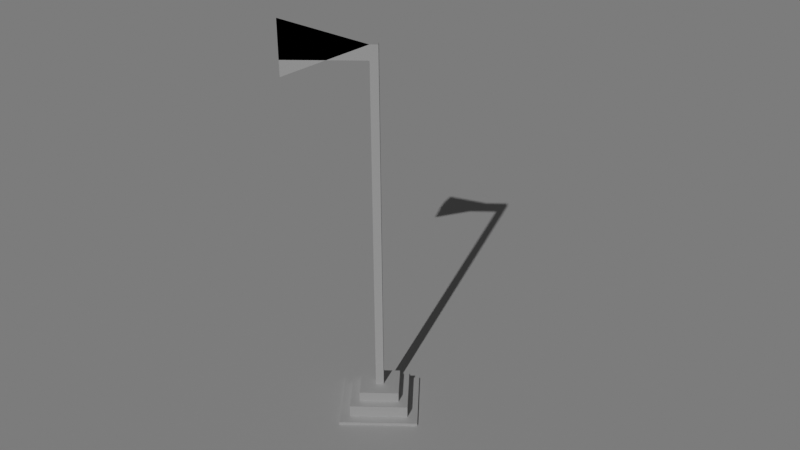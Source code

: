 # Source: Flag.blend  (saved by Blender 4.1.24; exported with 4.5.12 LTS)
import bpy
from mathutils import Matrix  # noqa: F401  (used for matrix-valued properties, if any)

bpy.ops.wm.read_factory_settings(use_empty=True)
scene = bpy.context.scene
scene.name = 'Scene'

# ---- collections
col_collection = bpy.data.collections.new('Collection'); scene.collection.children.link(col_collection)

# ---- world
world_world = bpy.data.worlds.new('World'); scene.world = world_world
world_world.use_nodes = True; world_world.node_tree.nodes.clear()
_N = world_world.node_tree.nodes; _L = world_world.node_tree.links
n0 = _N.new('ShaderNodeOutputWorld'); n0.name = 'World Output'; n0.location = (300, 300)
n1 = _N.new('ShaderNodeBackground'); n1.name = 'Background'; n1.location = (10, 300)
n1.inputs[0].default_value = (0.05088, 0.05088, 0.05088, 1.0)
_L.new(n1.outputs[0], n0.inputs[0])
n0.is_active_output = True
world_world.color = (0.05088, 0.05088, 0.05088)
world_world.use_sun_shadow = False
world_world.sun_shadow_jitter_overblur = 0.0

# ---- cameras
cam_camera_001 = bpy.data.cameras.new('Camera.001')

# ---- lights
light_sun = bpy.data.lights.new('Sun', 'SUN')
light_sun.transmission_factor = 0.0
light_sun.energy = 1.0

# ---- meshes
me_cube_001 = bpy.data.meshes.new('Cube.001')
me_cube_001.from_pydata([(-5.702, -5.702, -1.0), (-4.215, -4.215, 1.0), (-5.702, 5.702, -1.0), (-4.215, 4.215, 1.0), (5.702, -5.702, -1.0), (4.215, -4.215, 1.0), (5.702, 5.702, -1.0), (4.215, 4.215, 1.0), (-5.702, -5.702, 1.0), (-5.702, 5.702, 1.0), (5.702, 5.702, 1.0), (5.702, -5.702, 1.0), (-5.702, -5.702, 1.0), (-5.702, 5.702, 1.0), (5.702, 5.702, 1.0), (5.702, -5.702, 1.0), (-4.215, -4.215, 1.0), (-4.215, 4.215, 1.0), (4.215, 4.215, 1.0), (4.215, -4.215, 1.0), (-2.866, -2.866, 2.763), (-2.866, 2.866, 2.763), (2.866, 2.866, 2.763), (2.866, -2.866, 2.763), (-4.215, -4.215, 2.763), (-4.215, 4.215, 2.763), (4.215, 4.215, 2.763), (4.215, -4.215, 2.763), (-1.727, -1.727, 4.271), (-1.727, 1.727, 4.271), (1.727, 1.727, 4.271), (1.727, -1.727, 4.271), (-2.866, -2.866, 4.271), (-2.866, 2.866, 4.271), (2.866, 2.866, 4.271), (2.866, -2.866, 4.271), (-2.866, -2.866, 4.271), (-2.866, 2.866, 4.271), (2.866, 2.866, 4.271), (2.866, -2.866, 4.271), (-2.31, -2.31, 4.271), (-2.31, 2.31, 4.271), (2.31, 2.31, 4.271), (2.31, -2.31, 4.271), (1.901, 5.702, -1.0), (-1.901, 5.702, -1.0), (-1.901, 5.702, 1.0), (1.901, 5.702, 1.0), (-1.901, -5.702, -1.0), (1.901, -5.702, -1.0), (1.901, -5.702, 1.0), (-1.901, -5.702, 1.0), (-1.901, 5.702, 1.0), (1.901, 5.702, 1.0), (1.901, -5.702, 1.0), (-1.901, -5.702, 1.0), (-1.405, 4.215, 1.0), (1.405, 4.215, 1.0), (1.405, -4.215, 1.0), (-1.405, -4.215, 1.0), (-1.405, 4.215, 1.0), (1.405, 4.215, 1.0), (1.405, -4.215, 1.0), (-1.405, -4.215, 1.0), (-1.405, 4.215, 2.763), (1.405, 4.215, 2.763), (1.405, -4.215, 2.763), (-1.405, -4.215, 2.763), (-0.9553, 2.866, 2.763), (0.9553, 2.866, 2.763), (0.9553, -2.866, 2.763), (-0.9553, -2.866, 2.763), (-0.9553, 2.866, 4.271), (0.9553, 2.866, 4.271), (0.9553, -2.866, 4.271), (-0.9553, -2.866, 4.271), (-0.9553, 2.866, 4.271), (0.9553, 2.866, 4.271), (0.9553, -2.866, 4.271), (-0.9553, -2.866, 4.271), (-0.7701, 2.31, 4.271), (0.7701, 2.31, 4.271), (0.7701, -2.31, 4.271), (-0.7701, -2.31, 4.271), (-0.5757, 1.727, 4.271), (0.5757, 1.727, 4.271), (0.5757, -1.727, 4.271), (-0.5757, -1.727, 4.271), (-5.702, 1.901, -1.0), (-5.702, -1.901, -1.0), (-5.702, -1.901, 1.0), (-5.702, 1.901, 1.0), (5.702, -1.901, -1.0), (5.702, 1.901, -1.0), (5.702, 1.901, 1.0), (5.702, -1.901, 1.0), (-5.702, -1.901, 1.0), (-5.702, 1.901, 1.0), (5.702, 1.901, 1.0), (5.702, -1.901, 1.0), (-4.215, -1.405, 1.0), (-4.215, 1.405, 1.0), (4.215, 1.405, 1.0), (4.215, -1.405, 1.0), (-4.215, -1.405, 1.0), (-4.215, 1.405, 1.0), (4.215, 1.405, 1.0), (4.215, -1.405, 1.0), (-4.215, -1.405, 2.763), (-4.215, 1.405, 2.763), (4.215, 1.405, 2.763), (4.215, -1.405, 2.763), (-2.866, -0.9553, 2.763), (-2.866, 0.9553, 2.763), (2.866, 0.9553, 2.763), (2.866, -0.9553, 2.763), (-2.866, -0.9553, 4.271), (-2.866, 0.9553, 4.271), (2.866, 0.9553, 4.271), (2.866, -0.9553, 4.271), (-2.866, -0.9553, 4.271), (-2.866, 0.9553, 4.271), (2.866, 0.9553, 4.271), (2.866, -0.9553, 4.271), (-2.31, -0.7701, 4.271), (-2.31, 0.7701, 4.271), (2.31, 0.7701, 4.271), (2.31, -0.7701, 4.271), (-1.727, -0.5757, 4.271), (-1.727, 0.5757, 4.271), (1.727, 0.5757, 4.271), (1.727, -0.5757, 4.271), (0.5757, 0.5757, 4.271), (0.5757, -0.5757, 4.271), (-0.5757, 0.5757, 4.271), (-0.5757, -0.5757, 4.271), (-1.901, 1.901, -1.0), (-1.901, -1.901, -1.0), (1.901, 1.901, -1.0), (1.901, -1.901, -1.0), (0.5757, 0.5757, 50.44), (0.5757, -0.5757, 50.44), (-0.5757, 0.5757, 50.44), (-0.5757, -0.5757, 50.44), (0.5757, 0.5757, 56.88), (0.5757, -0.5757, 56.88), (-0.5757, 0.5757, 56.88), (-0.5757, -0.5757, 56.88), (-0.5757, 0.5757, 52.58), (-0.5757, 0.5757, 54.73), (0.5757, 0.5757, 54.73), (0.5757, 0.5757, 52.58), (0.5757, -0.5757, 54.73), (0.5757, -0.5757, 52.58), (-0.5757, -0.5757, 54.73), (-0.5757, -0.5757, 52.58), (-12.22, 0.5757, 56.88), (-12.22, -0.5757, 52.4), (-12.22, 0.5757, 54.73), (-12.22, -0.5757, 54.73), (-0.5757, 0.5757, 55.8), (0.5757, 0.5757, 55.8), (0.5757, -0.5757, 55.8), (-0.5757, -0.5757, 55.8), (-12.22, 0.5757, 55.8), (-12.22, -0.5757, 60.28)], [], [(88, 91, 9, 2), (44, 47, 10, 6), (92, 95, 11, 4), (48, 51, 8, 0), (139, 92, 4, 49), (104, 1, 24, 108), (97, 13, 9, 91), (53, 14, 10, 47), (99, 15, 11, 95), (55, 12, 8, 51), (101, 17, 13, 97), (57, 18, 14, 53), (103, 19, 15, 99), (59, 16, 12, 55), (105, 3, 17, 101), (61, 7, 18, 57), (107, 5, 19, 103), (63, 1, 16, 59), (70, 23, 35, 74), (62, 5, 27, 66), (60, 3, 25, 64), (106, 7, 26, 110), (113, 21, 25, 109), (69, 22, 26, 65), (115, 23, 27, 111), (71, 20, 24, 67), (135, 128, 28, 87), (68, 21, 33, 72), (114, 22, 34, 118), (112, 20, 32, 116), (121, 37, 33, 117), (77, 38, 34, 73), (123, 39, 35, 119), (79, 36, 32, 75), (125, 41, 37, 121), (81, 42, 38, 77), (127, 43, 39, 123), (83, 40, 36, 79), (129, 29, 41, 125), (85, 30, 42, 81), (131, 31, 43, 127), (87, 28, 40, 83), (31, 86, 82, 43), (86, 87, 83, 82), (29, 84, 80, 41), (84, 85, 81, 80), (43, 82, 78, 39), (82, 83, 79, 78), (41, 80, 76, 37), (80, 81, 77, 76), (39, 78, 74, 35), (78, 79, 75, 74), (37, 76, 72, 33), (76, 77, 73, 72), (22, 69, 73, 34), (69, 68, 72, 73), (131, 133, 86, 31), (133, 135, 87, 86), (23, 70, 66, 27), (70, 71, 67, 66), (21, 68, 64, 25), (68, 69, 65, 64), (7, 61, 65, 26), (61, 60, 64, 65), (1, 63, 67, 24), (63, 62, 66, 67), (20, 71, 75, 32), (71, 70, 74, 75), (5, 62, 58, 19), (62, 63, 59, 58), (3, 60, 56, 17), (60, 61, 57, 56), (19, 58, 54, 15), (58, 59, 55, 54), (17, 56, 52, 13), (56, 57, 53, 52), (15, 54, 50, 11), (54, 55, 51, 50), (13, 52, 46, 9), (52, 53, 47, 46), (89, 137, 48, 0), (137, 139, 49, 48), (4, 11, 50, 49), (49, 50, 51, 48), (2, 9, 46, 45), (45, 46, 47, 44), (45, 44, 138, 136), (136, 138, 139, 137), (2, 45, 136, 88), (88, 136, 137, 89), (85, 84, 134, 132), (134, 135, 143, 142), (30, 85, 132, 130), (130, 132, 133, 131), (30, 130, 126, 42), (130, 131, 127, 126), (28, 128, 124, 40), (128, 129, 125, 124), (42, 126, 122, 38), (126, 127, 123, 122), (40, 124, 120, 36), (124, 125, 121, 120), (38, 122, 118, 34), (122, 123, 119, 118), (36, 120, 116, 32), (120, 121, 117, 116), (21, 113, 117, 33), (113, 112, 116, 117), (23, 115, 119, 35), (115, 114, 118, 119), (84, 29, 129, 134), (134, 129, 128, 135), (22, 114, 110, 26), (114, 115, 111, 110), (20, 112, 108, 24), (112, 113, 109, 108), (5, 107, 111, 27), (107, 106, 110, 111), (7, 106, 102, 18), (106, 107, 103, 102), (1, 104, 100, 16), (104, 105, 101, 100), (18, 102, 98, 14), (102, 103, 99, 98), (16, 100, 96, 12), (100, 101, 97, 96), (14, 98, 94, 10), (98, 99, 95, 94), (12, 96, 90, 8), (96, 97, 91, 90), (3, 105, 109, 25), (105, 104, 108, 109), (44, 6, 93, 138), (138, 93, 92, 139), (6, 10, 94, 93), (93, 94, 95, 92), (0, 8, 90, 89), (89, 90, 91, 88), (161, 160, 146, 144), (133, 132, 140, 141), (132, 134, 142, 140), (135, 133, 141, 143), (144, 146, 147, 145), (162, 161, 144, 145), (163, 162, 145, 147), (163, 147, 157, 165), (142, 143, 155, 148), (148, 155, 154, 149), (143, 141, 153, 155), (155, 153, 152, 154), (141, 140, 151, 153), (153, 151, 150, 152), (140, 142, 148, 151), (151, 148, 149, 150), (164, 165, 157, 156), (147, 146, 156, 157), (149, 154, 159, 158), (160, 149, 158, 164), (146, 160, 164, 156), (158, 159, 165, 164), (154, 163, 165, 159), (154, 152, 162, 163), (152, 150, 161, 162), (150, 149, 160, 161)])
_uv = me_cube_001.uv_layers.new(name='UVMap')
_uv.uv.foreach_set('vector', [0.375, 0.1667, 0.625, 0.1667, 0.625, 0.25, 0.375, 0.25, 0.375, 0.4167, 0.625, 0.4167, 0.625, 0.5, 0.375, 0.5, 0.375, 0.6667, 0.625, 0.6667, 0.625, 0.75, 0.375, 0.75, 0.375, 0.9167, 0.625, 0.9167, 0.625, 1.0, 0.375, 1.0, 0.2917, 0.6667, 0.375, 0.6667, 0.375, 0.75, 0.2917, 0.75, 0.8424, 0.6558, 0.8424, 0.7174, 0.8424, 0.7174, 0.8424, 0.6558, 0.875, 0.5833, 0.875, 0.5, 0.875, 0.5, 0.875, 0.5833, 0.7083, 0.5, 0.625, 0.5, 0.625, 0.5, 0.7083, 0.5, 0.625, 0.6667, 0.625, 0.75, 0.625, 0.75, 0.625, 0.6667, 0.7917, 0.75, 0.875, 0.75, 0.875, 0.75, 0.7917, 0.75, 0.8424, 0.5942, 0.8424, 0.5326, 0.875, 0.5, 0.875, 0.5833, 0.7192, 0.5326, 0.6576, 0.5326, 0.625, 0.5, 0.7083, 0.5, 0.6576, 0.6558, 0.6576, 0.7174, 0.625, 0.75, 0.625, 0.6667, 0.7808, 0.7174, 0.8424, 0.7174, 0.875, 0.75, 0.7917, 0.75, 0.8424, 0.5942, 0.8424, 0.5326, 0.8424, 0.5326, 0.8424, 0.5942, 0.7192, 0.5326, 0.6576, 0.5326, 0.6576, 0.5326, 0.7192, 0.5326, 0.6576, 0.6558, 0.6576, 0.7174, 0.6576, 0.7174, 0.6576, 0.6558, 0.7808, 0.7174, 0.8424, 0.7174, 0.8424, 0.7174, 0.7808, 0.7174, 0.7291, 0.6878, 0.6872, 0.6878, 0.6872, 0.6878, 0.7291, 0.6878, 0.7192, 0.7174, 0.6576, 0.7174, 0.6576, 0.7174, 0.7192, 0.7174, 0.7808, 0.5326, 0.8424, 0.5326, 0.8424, 0.5326, 0.7808, 0.5326, 0.6576, 0.5942, 0.6576, 0.5326, 0.6576, 0.5326, 0.6576, 0.5942, 0.8128, 0.6041, 0.8128, 0.5622, 0.8424, 0.5326, 0.8424, 0.5942, 0.7291, 0.5622, 0.6872, 0.5622, 0.6576, 0.5326, 0.7192, 0.5326, 0.6872, 0.6459, 0.6872, 0.6878, 0.6576, 0.7174, 0.6576, 0.6558, 0.7709, 0.6878, 0.8128, 0.6878, 0.8424, 0.7174, 0.7808, 0.7174, 0.7626, 0.6376, 0.7879, 0.6376, 0.7879, 0.6629, 0.7626, 0.6629, 0.7709, 0.5622, 0.8128, 0.5622, 0.8128, 0.5622, 0.7709, 0.5622, 0.6872, 0.6041, 0.6872, 0.5622, 0.6872, 0.5622, 0.6872, 0.6041, 0.8128, 0.6459, 0.8128, 0.6878, 0.8128, 0.6878, 0.8128, 0.6459, 0.8128, 0.6041, 0.8128, 0.5622, 0.8128, 0.5622, 0.8128, 0.6041, 0.7291, 0.5622, 0.6872, 0.5622, 0.6872, 0.5622, 0.7291, 0.5622, 0.6872, 0.6459, 0.6872, 0.6878, 0.6872, 0.6878, 0.6872, 0.6459, 0.7709, 0.6878, 0.8128, 0.6878, 0.8128, 0.6878, 0.7709, 0.6878, 0.8006, 0.6081, 0.8006, 0.5744, 0.8128, 0.5622, 0.8128, 0.6041, 0.7331, 0.5744, 0.6994, 0.5744, 0.6872, 0.5622, 0.7291, 0.5622, 0.6994, 0.6419, 0.6994, 0.6756, 0.6872, 0.6878, 0.6872, 0.6459, 0.7669, 0.6756, 0.8006, 0.6756, 0.8128, 0.6878, 0.7709, 0.6878, 0.7879, 0.6124, 0.7879, 0.5871, 0.8006, 0.5744, 0.8006, 0.6081, 0.7374, 0.5871, 0.7121, 0.5871, 0.6994, 0.5744, 0.7331, 0.5744, 0.7121, 0.6376, 0.7121, 0.6629, 0.6994, 0.6756, 0.6994, 0.6419, 0.7626, 0.6629, 0.7879, 0.6629, 0.8006, 0.6756, 0.7669, 0.6756, 0.7121, 0.6629, 0.7374, 0.6629, 0.7331, 0.6756, 0.6994, 0.6756, 0.7374, 0.6629, 0.7626, 0.6629, 0.7669, 0.6756, 0.7331, 0.6756, 0.7879, 0.5871, 0.7626, 0.5871, 0.7669, 0.5744, 0.8006, 0.5744, 0.7626, 0.5871, 0.7374, 0.5871, 0.7331, 0.5744, 0.7669, 0.5744, 0.6994, 0.6756, 0.7331, 0.6756, 0.7291, 0.6878, 0.6872, 0.6878, 0.7331, 0.6756, 0.7669, 0.6756, 0.7709, 0.6878, 0.7291, 0.6878, 0.8006, 0.5744, 0.7669, 0.5744, 0.7709, 0.5622, 0.8128, 0.5622, 0.7669, 0.5744, 0.7331, 0.5744, 0.7291, 0.5622, 0.7709, 0.5622, 0.6872, 0.6878, 0.7291, 0.6878, 0.7291, 0.6878, 0.6872, 0.6878, 0.7291, 0.6878, 0.7709, 0.6878, 0.7709, 0.6878, 0.7291, 0.6878, 0.8128, 0.5622, 0.7709, 0.5622, 0.7709, 0.5622, 0.8128, 0.5622, 0.7709, 0.5622, 0.7291, 0.5622, 0.7291, 0.5622, 0.7709, 0.5622, 0.6872, 0.5622, 0.7291, 0.5622, 0.7291, 0.5622, 0.6872, 0.5622, 0.7291, 0.5622, 0.7709, 0.5622, 0.7709, 0.5622, 0.7291, 0.5622, 0.7121, 0.6376, 0.7374, 0.6376, 0.7374, 0.6629, 0.7121, 0.6629, 0.7374, 0.6376, 0.7626, 0.6376, 0.7626, 0.6629, 0.7374, 0.6629, 0.6872, 0.6878, 0.7291, 0.6878, 0.7192, 0.7174, 0.6576, 0.7174, 0.7291, 0.6878, 0.7709, 0.6878, 0.7808, 0.7174, 0.7192, 0.7174, 0.8128, 0.5622, 0.7709, 0.5622, 0.7808, 0.5326, 0.8424, 0.5326, 0.7709, 0.5622, 0.7291, 0.5622, 0.7192, 0.5326, 0.7808, 0.5326, 0.6576, 0.5326, 0.7192, 0.5326, 0.7192, 0.5326, 0.6576, 0.5326, 0.7192, 0.5326, 0.7808, 0.5326, 0.7808, 0.5326, 0.7192, 0.5326, 0.8424, 0.7174, 0.7808, 0.7174, 0.7808, 0.7174, 0.8424, 0.7174, 0.7808, 0.7174, 0.7192, 0.7174, 0.7192, 0.7174, 0.7808, 0.7174, 0.8128, 0.6878, 0.7709, 0.6878, 0.7709, 0.6878, 0.8128, 0.6878, 0.7709, 0.6878, 0.7291, 0.6878, 0.7291, 0.6878, 0.7709, 0.6878, 0.6576, 0.7174, 0.7192, 0.7174, 0.7192, 0.7174, 0.6576, 0.7174, 0.7192, 0.7174, 0.7808, 0.7174, 0.7808, 0.7174, 0.7192, 0.7174, 0.8424, 0.5326, 0.7808, 0.5326, 0.7808, 0.5326, 0.8424, 0.5326, 0.7808, 0.5326, 0.7192, 0.5326, 0.7192, 0.5326, 0.7808, 0.5326, 0.6576, 0.7174, 0.7192, 0.7174, 0.7083, 0.75, 0.625, 0.75, 0.7192, 0.7174, 0.7808, 0.7174, 0.7917, 0.75, 0.7083, 0.75, 0.8424, 0.5326, 0.7808, 0.5326, 0.7917, 0.5, 0.875, 0.5, 0.7808, 0.5326, 0.7192, 0.5326, 0.7083, 0.5, 0.7917, 0.5, 0.625, 0.75, 0.7083, 0.75, 0.7083, 0.75, 0.625, 0.75, 0.7083, 0.75, 0.7917, 0.75, 0.7917, 0.75, 0.7083, 0.75, 0.875, 0.5, 0.7917, 0.5, 0.7917, 0.5, 0.875, 0.5, 0.7917, 0.5, 0.7083, 0.5, 0.7083, 0.5, 0.7917, 0.5, 0.125, 0.6667, 0.2083, 0.6667, 0.2083, 0.75, 0.125, 0.75, 0.2083, 0.6667, 0.2917, 0.6667, 0.2917, 0.75, 0.2083, 0.75, 0.375, 0.75, 0.625, 0.75, 0.625, 0.8333, 0.375, 0.8333, 0.375, 0.8333, 0.625, 0.8333, 0.625, 0.9167, 0.375, 0.9167, 0.375, 0.25, 0.625, 0.25, 0.625, 0.3333, 0.375, 0.3333, 0.375, 0.3333, 0.625, 0.3333, 0.625, 0.4167, 0.375, 0.4167, 0.2083, 0.5, 0.2917, 0.5, 0.2917, 0.5833, 0.2083, 0.5833, 0.2083, 0.5833, 0.2917, 0.5833, 0.2917, 0.6667, 0.2083, 0.6667, 0.125, 0.5, 0.2083, 0.5, 0.2083, 0.5833, 0.125, 0.5833, 0.125, 0.5833, 0.2083, 0.5833, 0.2083, 0.6667, 0.125, 0.6667, 0.7374, 0.5871, 0.7626, 0.5871, 0.7626, 0.6124, 0.7374, 0.6124, 0.7626, 0.6124, 0.7626, 0.6376, 0.7626, 0.6376, 0.7626, 0.6124, 0.7121, 0.5871, 0.7374, 0.5871, 0.7374, 0.6124, 0.7121, 0.6124, 0.7121, 0.6124, 0.7374, 0.6124, 0.7374, 0.6376, 0.7121, 0.6376, 0.7121, 0.5871, 0.7121, 0.6124, 0.6994, 0.6081, 0.6994, 0.5744, 0.7121, 0.6124, 0.7121, 0.6376, 0.6994, 0.6419, 0.6994, 0.6081, 0.7879, 0.6629, 0.7879, 0.6376, 0.8006, 0.6419, 0.8006, 0.6756, 0.7879, 0.6376, 0.7879, 0.6124, 0.8006, 0.6081, 0.8006, 0.6419, 0.6994, 0.5744, 0.6994, 0.6081, 0.6872, 0.6041, 0.6872, 0.5622, 0.6994, 0.6081, 0.6994, 0.6419, 0.6872, 0.6459, 0.6872, 0.6041, 0.8006, 0.6756, 0.8006, 0.6419, 0.8128, 0.6459, 0.8128, 0.6878, 0.8006, 0.6419, 0.8006, 0.6081, 0.8128, 0.6041, 0.8128, 0.6459, 0.6872, 0.5622, 0.6872, 0.6041, 0.6872, 0.6041, 0.6872, 0.5622, 0.6872, 0.6041, 0.6872, 0.6459, 0.6872, 0.6459, 0.6872, 0.6041, 0.8128, 0.6878, 0.8128, 0.6459, 0.8128, 0.6459, 0.8128, 0.6878, 0.8128, 0.6459, 0.8128, 0.6041, 0.8128, 0.6041, 0.8128, 0.6459, 0.8128, 0.5622, 0.8128, 0.6041, 0.8128, 0.6041, 0.8128, 0.5622, 0.8128, 0.6041, 0.8128, 0.6459, 0.8128, 0.6459, 0.8128, 0.6041, 0.6872, 0.6878, 0.6872, 0.6459, 0.6872, 0.6459, 0.6872, 0.6878, 0.6872, 0.6459, 0.6872, 0.6041, 0.6872, 0.6041, 0.6872, 0.6459, 0.7626, 0.5871, 0.7879, 0.5871, 0.7879, 0.6124, 0.7626, 0.6124, 0.7626, 0.6124, 0.7879, 0.6124, 0.7879, 0.6376, 0.7626, 0.6376, 0.6872, 0.5622, 0.6872, 0.6041, 0.6576, 0.5942, 0.6576, 0.5326, 0.6872, 0.6041, 0.6872, 0.6459, 0.6576, 0.6558, 0.6576, 0.5942, 0.8128, 0.6878, 0.8128, 0.6459, 0.8424, 0.6558, 0.8424, 0.7174, 0.8128, 0.6459, 0.8128, 0.6041, 0.8424, 0.5942, 0.8424, 0.6558, 0.6576, 0.7174, 0.6576, 0.6558, 0.6576, 0.6558, 0.6576, 0.7174, 0.6576, 0.6558, 0.6576, 0.5942, 0.6576, 0.5942, 0.6576, 0.6558, 0.6576, 0.5326, 0.6576, 0.5942, 0.6576, 0.5942, 0.6576, 0.5326, 0.6576, 0.5942, 0.6576, 0.6558, 0.6576, 0.6558, 0.6576, 0.5942, 0.8424, 0.7174, 0.8424, 0.6558, 0.8424, 0.6558, 0.8424, 0.7174, 0.8424, 0.6558, 0.8424, 0.5942, 0.8424, 0.5942, 0.8424, 0.6558, 0.6576, 0.5326, 0.6576, 0.5942, 0.625, 0.5833, 0.625, 0.5, 0.6576, 0.5942, 0.6576, 0.6558, 0.625, 0.6667, 0.625, 0.5833, 0.8424, 0.7174, 0.8424, 0.6558, 0.875, 0.6667, 0.875, 0.75, 0.8424, 0.6558, 0.8424, 0.5942, 0.875, 0.5833, 0.875, 0.6667, 0.625, 0.5, 0.625, 0.5833, 0.625, 0.5833, 0.625, 0.5, 0.625, 0.5833, 0.625, 0.6667, 0.625, 0.6667, 0.625, 0.5833, 0.875, 0.75, 0.875, 0.6667, 0.875, 0.6667, 0.875, 0.75, 0.875, 0.6667, 0.875, 0.5833, 0.875, 0.5833, 0.875, 0.6667, 0.8424, 0.5326, 0.8424, 0.5942, 0.8424, 0.5942, 0.8424, 0.5326, 0.8424, 0.5942, 0.8424, 0.6558, 0.8424, 0.6558, 0.8424, 0.5942, 0.2917, 0.5, 0.375, 0.5, 0.375, 0.5833, 0.2917, 0.5833, 0.2917, 0.5833, 0.375, 0.5833, 0.375, 0.6667, 0.2917, 0.6667, 0.375, 0.5, 0.625, 0.5, 0.625, 0.5833, 0.375, 0.5833, 0.375, 0.5833, 0.625, 0.5833, 0.625, 0.6667, 0.375, 0.6667, 0.375, 0.0, 0.625, 0.0, 0.625, 0.08333, 0.375, 0.08333, 0.375, 0.08333, 0.625, 0.08333, 0.625, 0.1667, 0.375, 0.1667, 0.7374, 0.6124, 0.7626, 0.6124, 0.7626, 0.6124, 0.7374, 0.6124, 0.7374, 0.6376, 0.7374, 0.6124, 0.7374, 0.6124, 0.7374, 0.6376, 0.7374, 0.6124, 0.7626, 0.6124, 0.7626, 0.6124, 0.7374, 0.6124, 0.7626, 0.6376, 0.7374, 0.6376, 0.7374, 0.6376, 0.7626, 0.6376, 0.7374, 0.6124, 0.7626, 0.6124, 0.7626, 0.6376, 0.7374, 0.6376, 0.7374, 0.6376, 0.7374, 0.6124, 0.7374, 0.6124, 0.7374, 0.6376, 0.7626, 0.6376, 0.7374, 0.6376, 0.7374, 0.6376, 0.7626, 0.6376, 0.7626, 0.6376, 0.7626, 0.6376, 0.7626, 0.6376, 0.7626, 0.6376, 0.7626, 0.6124, 0.7626, 0.6376, 0.7626, 0.6376, 0.7626, 0.6124, 0.7626, 0.6124, 0.7626, 0.6376, 0.7626, 0.6376, 0.7626, 0.6124, 0.7626, 0.6376, 0.7374, 0.6376, 0.7374, 0.6376, 0.7626, 0.6376, 0.7626, 0.6376, 0.7374, 0.6376, 0.7374, 0.6376, 0.7626, 0.6376, 0.7374, 0.6376, 0.7374, 0.6124, 0.7374, 0.6124, 0.7374, 0.6376, 0.7374, 0.6376, 0.7374, 0.6124, 0.7374, 0.6124, 0.7374, 0.6376, 0.7374, 0.6124, 0.7626, 0.6124, 0.7626, 0.6124, 0.7374, 0.6124, 0.7374, 0.6124, 0.7626, 0.6124, 0.7626, 0.6124, 0.7374, 0.6124, 0.7626, 0.6124, 0.7626, 0.6376, 0.7626, 0.6376, 0.7626, 0.6124, 0.7626, 0.6376, 0.7626, 0.6124, 0.7626, 0.6124, 0.7626, 0.6376, 0.7626, 0.6124, 0.7626, 0.6376, 0.7626, 0.6376, 0.7626, 0.6124, 0.7626, 0.6124, 0.7626, 0.6124, 0.7626, 0.6124, 0.7626, 0.6124, 0.7626, 0.6124, 0.7626, 0.6124, 0.7626, 0.6124, 0.7626, 0.6124, 0.7626, 0.6124, 0.7626, 0.6376, 0.7626, 0.6376, 0.7626, 0.6124, 0.7626, 0.6376, 0.7626, 0.6376, 0.7626, 0.6376, 0.7626, 0.6376, 0.7626, 0.6376, 0.7374, 0.6376, 0.7374, 0.6376, 0.7626, 0.6376, 0.7374, 0.6376, 0.7374, 0.6124, 0.7374, 0.6124, 0.7374, 0.6376, 0.7374, 0.6124, 0.7626, 0.6124, 0.7626, 0.6124, 0.7374, 0.6124])
me_cube_001.update()
me_plane = bpy.data.meshes.new('Plane')
me_plane.from_pydata([(-500.0, -500.0, 0.0), (500.0, -500.0, 0.0), (-500.0, 500.0, 0.0), (500.0, 500.0, 0.0)], [], [(0, 1, 3, 2)])
_uv = me_plane.uv_layers.new(name='UVMap')
_uv.uv.foreach_set('vector', [0.0, 0.0, 1.0, 0.0, 1.0, 1.0, 0.0, 1.0])
me_plane.update()

# ---- objects
ob_cube = bpy.data.objects.new('Cube', me_cube_001)
ob_plane = bpy.data.objects.new('Plane', me_plane)
ob_camera = bpy.data.objects.new('Camera', cam_camera_001)
ob_sun = bpy.data.objects.new('Sun', light_sun)

# ---- transforms, parenting, visibility, modifiers, constraints
ob_cube.location = (0.0, 0.0, 0.0)
ob_plane.location = (0.9995, 0.02462, 0.5854)
ob_camera.location = (8.962, -135.0, 102.8)
ob_camera.rotation_euler = (1.081, 0.005893, 0.03999)
ob_sun.location = (-21.22, 31.15, 46.23)
ob_sun.rotation_euler = (0.8633, -0.2425, -0.1121)

# ---- collection membership
col_collection.objects.link(ob_cube)
col_collection.objects.link(ob_plane)
col_collection.objects.link(ob_camera)
col_collection.objects.link(ob_sun)

# ---- scene / render settings (as saved in the file)
scene.camera = ob_camera
scene.frame_start = 1; scene.frame_end = 250; scene.frame_set(1)
scene.render.engine = 'CYCLES'
scene.cycles.sampling_pattern = 'TABULATED_SOBOL'
scene.eevee.ray_tracing_options.trace_max_roughness = 0.0
bpy.context.view_layer.update()
